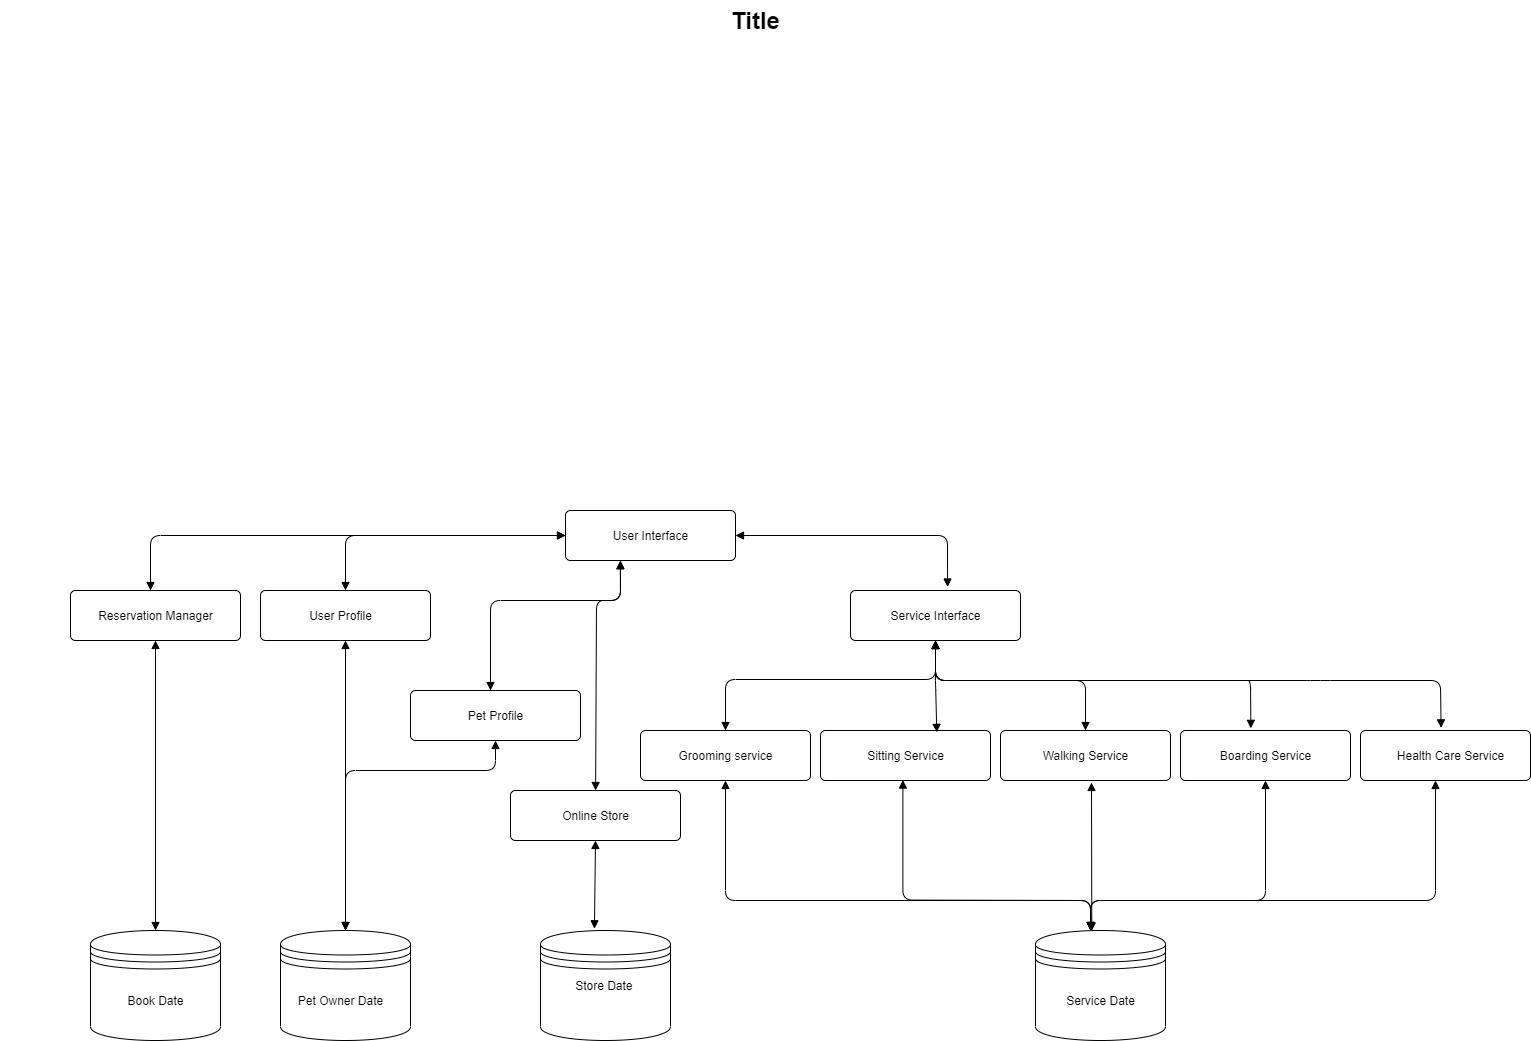

The diagram above was exported from draw.io. Its source (the exported page's mxGraphModel, read from the mxfile embedded in the PNG):
<mxGraphModel dx="2528" dy="1168" grid="1" gridSize="10" guides="1" tooltips="1" connect="1" arrows="1" fold="1" page="1" pageScale="1.5" pageWidth="1169" pageHeight="826" background="none" math="0" shadow="0">
  <root>
    <mxCell id="0" style=";html=1;" />
    <mxCell id="1" style=";html=1;" parent="0" />
    <mxCell id="1672d66443f91eb5-23" value="Title" style="text;strokeColor=none;fillColor=none;html=1;fontSize=24;fontStyle=1;verticalAlign=middle;align=center;" parent="1" vertex="1">
      <mxGeometry x="120" y="40" width="1510" height="40" as="geometry" />
    </mxCell>
    <mxCell id="pSt0YuTvCBYqczW4gfuj-1" value="" style="shape=datastore;whiteSpace=wrap;html=1;" vertex="1" parent="1">
      <mxGeometry x="1155" y="970" width="130" height="110" as="geometry" />
    </mxCell>
    <mxCell id="pSt0YuTvCBYqczW4gfuj-3" value="" style="html=1;align=center;verticalAlign=top;rounded=1;absoluteArcSize=1;arcSize=10;dashed=0;" vertex="1" parent="1">
      <mxGeometry x="685" y="550" width="170" height="50" as="geometry" />
    </mxCell>
    <mxCell id="pSt0YuTvCBYqczW4gfuj-4" value="User Interface" style="text;html=1;align=center;verticalAlign=middle;resizable=0;points=[];autosize=1;" vertex="1" parent="1">
      <mxGeometry x="725" y="565" width="90" height="20" as="geometry" />
    </mxCell>
    <mxCell id="pSt0YuTvCBYqczW4gfuj-7" value="" style="html=1;align=center;verticalAlign=top;rounded=1;absoluteArcSize=1;arcSize=10;dashed=0;" vertex="1" parent="1">
      <mxGeometry x="970" y="630" width="170" height="50" as="geometry" />
    </mxCell>
    <mxCell id="pSt0YuTvCBYqczW4gfuj-8" value="" style="endArrow=block;startArrow=block;endFill=1;startFill=1;html=1;exitX=1;exitY=0.5;exitDx=0;exitDy=0;entryX=0.571;entryY=-0.07;entryDx=0;entryDy=0;entryPerimeter=0;" edge="1" parent="1" source="pSt0YuTvCBYqczW4gfuj-3" target="pSt0YuTvCBYqczW4gfuj-7">
      <mxGeometry width="160" relative="1" as="geometry">
        <mxPoint x="855" y="669.9999999999999" as="sourcePoint" />
        <mxPoint x="855" y="740" as="targetPoint" />
        <Array as="points">
          <mxPoint x="1067" y="575" />
        </Array>
      </mxGeometry>
    </mxCell>
    <mxCell id="pSt0YuTvCBYqczW4gfuj-9" value="Service Interface" style="text;html=1;align=center;verticalAlign=middle;resizable=0;points=[];autosize=1;" vertex="1" parent="1">
      <mxGeometry x="1000" y="645" width="110" height="20" as="geometry" />
    </mxCell>
    <mxCell id="pSt0YuTvCBYqczW4gfuj-10" value="" style="endArrow=block;startArrow=block;endFill=1;startFill=1;html=1;entryX=0;entryY=0.5;entryDx=0;entryDy=0;exitX=0.5;exitY=0;exitDx=0;exitDy=0;" edge="1" parent="1" source="pSt0YuTvCBYqczW4gfuj-11" target="pSt0YuTvCBYqczW4gfuj-3">
      <mxGeometry width="160" relative="1" as="geometry">
        <mxPoint x="440" y="640" as="sourcePoint" />
        <mxPoint x="632.0700000000002" y="671.5" as="targetPoint" />
        <Array as="points">
          <mxPoint x="465" y="575" />
        </Array>
      </mxGeometry>
    </mxCell>
    <mxCell id="pSt0YuTvCBYqczW4gfuj-11" value="" style="html=1;align=center;verticalAlign=top;rounded=1;absoluteArcSize=1;arcSize=10;dashed=0;" vertex="1" parent="1">
      <mxGeometry x="380" y="630" width="170" height="50" as="geometry" />
    </mxCell>
    <mxCell id="pSt0YuTvCBYqczW4gfuj-12" value="User Profile" style="text;html=1;align=center;verticalAlign=middle;resizable=0;points=[];autosize=1;" vertex="1" parent="1">
      <mxGeometry x="420" y="645" width="80" height="20" as="geometry" />
    </mxCell>
    <mxCell id="pSt0YuTvCBYqczW4gfuj-13" value="" style="endArrow=block;startArrow=block;endFill=1;startFill=1;html=1;entryX=0.5;entryY=1;entryDx=0;entryDy=0;exitX=0.5;exitY=0;exitDx=0;exitDy=0;" edge="1" parent="1" source="pSt0YuTvCBYqczW4gfuj-14" target="pSt0YuTvCBYqczW4gfuj-7">
      <mxGeometry width="160" relative="1" as="geometry">
        <mxPoint x="720" y="710" as="sourcePoint" />
        <mxPoint x="880" y="710" as="targetPoint" />
        <Array as="points">
          <mxPoint x="845" y="719" />
          <mxPoint x="1055" y="719" />
        </Array>
      </mxGeometry>
    </mxCell>
    <mxCell id="pSt0YuTvCBYqczW4gfuj-14" value="" style="html=1;align=center;verticalAlign=top;rounded=1;absoluteArcSize=1;arcSize=10;dashed=0;" vertex="1" parent="1">
      <mxGeometry x="760" y="770" width="170" height="50" as="geometry" />
    </mxCell>
    <mxCell id="pSt0YuTvCBYqczW4gfuj-15" value="" style="html=1;align=center;verticalAlign=top;rounded=1;absoluteArcSize=1;arcSize=10;dashed=0;" vertex="1" parent="1">
      <mxGeometry x="940" y="770" width="170" height="50" as="geometry" />
    </mxCell>
    <mxCell id="pSt0YuTvCBYqczW4gfuj-16" value="" style="html=1;align=center;verticalAlign=top;rounded=1;absoluteArcSize=1;arcSize=10;dashed=0;" vertex="1" parent="1">
      <mxGeometry x="1120" y="770" width="170" height="50" as="geometry" />
    </mxCell>
    <mxCell id="pSt0YuTvCBYqczW4gfuj-17" value="" style="html=1;align=center;verticalAlign=top;rounded=1;absoluteArcSize=1;arcSize=10;dashed=0;" vertex="1" parent="1">
      <mxGeometry x="1300" y="770" width="170" height="50" as="geometry" />
    </mxCell>
    <mxCell id="pSt0YuTvCBYqczW4gfuj-18" value="" style="html=1;align=center;verticalAlign=top;rounded=1;absoluteArcSize=1;arcSize=10;dashed=0;" vertex="1" parent="1">
      <mxGeometry x="1480" y="770" width="170" height="50" as="geometry" />
    </mxCell>
    <mxCell id="pSt0YuTvCBYqczW4gfuj-19" value="" style="endArrow=block;startArrow=block;endFill=1;startFill=1;html=1;exitX=0.5;exitY=1;exitDx=0;exitDy=0;entryX=0.684;entryY=0.037;entryDx=0;entryDy=0;entryPerimeter=0;" edge="1" parent="1" source="pSt0YuTvCBYqczW4gfuj-7" target="pSt0YuTvCBYqczW4gfuj-15">
      <mxGeometry width="160" relative="1" as="geometry">
        <mxPoint x="1110" y="710" as="sourcePoint" />
        <mxPoint x="1270" y="710" as="targetPoint" />
        <Array as="points">
          <mxPoint x="1055" y="720" />
        </Array>
      </mxGeometry>
    </mxCell>
    <mxCell id="pSt0YuTvCBYqczW4gfuj-20" value="" style="endArrow=block;startArrow=block;endFill=1;startFill=1;html=1;exitX=0.5;exitY=1;exitDx=0;exitDy=0;entryX=0.5;entryY=0;entryDx=0;entryDy=0;" edge="1" parent="1" source="pSt0YuTvCBYqczW4gfuj-7" target="pSt0YuTvCBYqczW4gfuj-16">
      <mxGeometry width="160" relative="1" as="geometry">
        <mxPoint x="1065" y="690" as="sourcePoint" />
        <mxPoint x="1066.2800000000002" y="781.8499999999999" as="targetPoint" />
        <Array as="points">
          <mxPoint x="1055" y="720" />
          <mxPoint x="1205" y="720" />
        </Array>
      </mxGeometry>
    </mxCell>
    <mxCell id="pSt0YuTvCBYqczW4gfuj-22" value="" style="endArrow=block;startArrow=block;endFill=1;startFill=1;html=1;exitX=0.5;exitY=1;exitDx=0;exitDy=0;entryX=0.414;entryY=-0.043;entryDx=0;entryDy=0;entryPerimeter=0;" edge="1" parent="1" source="pSt0YuTvCBYqczW4gfuj-7" target="pSt0YuTvCBYqczW4gfuj-17">
      <mxGeometry width="160" relative="1" as="geometry">
        <mxPoint x="1450" y="590" as="sourcePoint" />
        <mxPoint x="1451.2800000000002" y="681.8499999999999" as="targetPoint" />
        <Array as="points">
          <mxPoint x="1055" y="720" />
          <mxPoint x="1250" y="720" />
          <mxPoint x="1360" y="720" />
          <mxPoint x="1370" y="720" />
        </Array>
      </mxGeometry>
    </mxCell>
    <mxCell id="pSt0YuTvCBYqczW4gfuj-23" value="" style="endArrow=block;startArrow=block;endFill=1;startFill=1;html=1;exitX=0.5;exitY=1;exitDx=0;exitDy=0;entryX=0.474;entryY=-0.053;entryDx=0;entryDy=0;entryPerimeter=0;" edge="1" parent="1" source="pSt0YuTvCBYqczW4gfuj-7" target="pSt0YuTvCBYqczW4gfuj-18">
      <mxGeometry width="160" relative="1" as="geometry">
        <mxPoint x="1500" y="609.08" as="sourcePoint" />
        <mxPoint x="1501.2800000000002" y="700.93" as="targetPoint" />
        <Array as="points">
          <mxPoint x="1055" y="720" />
          <mxPoint x="1440" y="720" />
          <mxPoint x="1560" y="720" />
        </Array>
      </mxGeometry>
    </mxCell>
    <mxCell id="pSt0YuTvCBYqczW4gfuj-27" value="Grooming service" style="text;html=1;align=center;verticalAlign=middle;resizable=0;points=[];autosize=1;" vertex="1" parent="1">
      <mxGeometry x="790" y="785" width="110" height="20" as="geometry" />
    </mxCell>
    <mxCell id="pSt0YuTvCBYqczW4gfuj-28" value="&lt;p class=&quot;MsoNormal&quot;&gt;&lt;br&gt;&lt;/p&gt;" style="text;html=1;align=center;verticalAlign=middle;resizable=0;points=[];autosize=1;" vertex="1" parent="1">
      <mxGeometry x="660" y="770" width="20" height="40" as="geometry" />
    </mxCell>
    <mxCell id="pSt0YuTvCBYqczW4gfuj-29" value="Sitting Service" style="text;html=1;align=center;verticalAlign=middle;resizable=0;points=[];autosize=1;" vertex="1" parent="1">
      <mxGeometry x="980" y="785" width="90" height="20" as="geometry" />
    </mxCell>
    <mxCell id="pSt0YuTvCBYqczW4gfuj-30" value="Walking Service" style="text;html=1;align=center;verticalAlign=middle;resizable=0;points=[];autosize=1;" vertex="1" parent="1">
      <mxGeometry x="1155" y="785" width="100" height="20" as="geometry" />
    </mxCell>
    <mxCell id="pSt0YuTvCBYqczW4gfuj-31" value="Boarding Service" style="text;html=1;align=center;verticalAlign=middle;resizable=0;points=[];autosize=1;" vertex="1" parent="1">
      <mxGeometry x="1330" y="785" width="110" height="20" as="geometry" />
    </mxCell>
    <mxCell id="pSt0YuTvCBYqczW4gfuj-32" value="Health Care Service" style="text;html=1;align=center;verticalAlign=middle;resizable=0;points=[];autosize=1;" vertex="1" parent="1">
      <mxGeometry x="1510" y="785" width="120" height="20" as="geometry" />
    </mxCell>
    <mxCell id="pSt0YuTvCBYqczW4gfuj-33" value="Service Date" style="text;html=1;align=center;verticalAlign=middle;resizable=0;points=[];autosize=1;" vertex="1" parent="1">
      <mxGeometry x="1180" y="1030" width="80" height="20" as="geometry" />
    </mxCell>
    <mxCell id="pSt0YuTvCBYqczW4gfuj-34" value="" style="endArrow=block;startArrow=block;endFill=1;startFill=1;html=1;exitX=0.5;exitY=1;exitDx=0;exitDy=0;entryX=0.425;entryY=0.004;entryDx=0;entryDy=0;entryPerimeter=0;" edge="1" parent="1" source="pSt0YuTvCBYqczW4gfuj-14" target="pSt0YuTvCBYqczW4gfuj-1">
      <mxGeometry width="160" relative="1" as="geometry">
        <mxPoint x="1200" y="1100" as="sourcePoint" />
        <mxPoint x="1360" y="1100" as="targetPoint" />
        <Array as="points">
          <mxPoint x="845" y="940" />
          <mxPoint x="1210" y="940" />
        </Array>
      </mxGeometry>
    </mxCell>
    <mxCell id="pSt0YuTvCBYqczW4gfuj-35" value="" style="endArrow=block;startArrow=block;endFill=1;startFill=1;html=1;exitX=0.5;exitY=1;exitDx=0;exitDy=0;entryX=0.427;entryY=-0.001;entryDx=0;entryDy=0;entryPerimeter=0;" edge="1" parent="1" target="pSt0YuTvCBYqczW4gfuj-1">
      <mxGeometry width="160" relative="1" as="geometry">
        <mxPoint x="1022.37" y="819.56" as="sourcePoint" />
        <mxPoint x="1387.62" y="970" as="targetPoint" />
        <Array as="points">
          <mxPoint x="1022.37" y="939.56" />
          <mxPoint x="1210" y="940" />
        </Array>
      </mxGeometry>
    </mxCell>
    <mxCell id="pSt0YuTvCBYqczW4gfuj-38" value="" style="endArrow=block;startArrow=block;endFill=1;startFill=1;html=1;entryX=0.433;entryY=0.004;entryDx=0;entryDy=0;entryPerimeter=0;" edge="1" parent="1" target="pSt0YuTvCBYqczW4gfuj-1">
      <mxGeometry width="160" relative="1" as="geometry">
        <mxPoint x="1211" y="822" as="sourcePoint" />
        <mxPoint x="1300" y="900" as="targetPoint" />
      </mxGeometry>
    </mxCell>
    <mxCell id="pSt0YuTvCBYqczW4gfuj-39" value="" style="endArrow=block;startArrow=block;endFill=1;startFill=1;html=1;exitX=0.5;exitY=1;exitDx=0;exitDy=0;" edge="1" parent="1" source="pSt0YuTvCBYqczW4gfuj-17">
      <mxGeometry width="160" relative="1" as="geometry">
        <mxPoint x="1221" y="832" as="sourcePoint" />
        <mxPoint x="1210" y="970" as="targetPoint" />
        <Array as="points">
          <mxPoint x="1385" y="940" />
          <mxPoint x="1210" y="940" />
        </Array>
      </mxGeometry>
    </mxCell>
    <mxCell id="pSt0YuTvCBYqczW4gfuj-40" value="" style="endArrow=block;startArrow=block;endFill=1;startFill=1;html=1;exitX=0.5;exitY=1;exitDx=0;exitDy=0;" edge="1" parent="1">
      <mxGeometry width="160" relative="1" as="geometry">
        <mxPoint x="1555" y="820" as="sourcePoint" />
        <mxPoint x="1210" y="970" as="targetPoint" />
        <Array as="points">
          <mxPoint x="1555" y="940" />
          <mxPoint x="1210" y="940" />
        </Array>
      </mxGeometry>
    </mxCell>
    <mxCell id="pSt0YuTvCBYqczW4gfuj-41" value="" style="shape=datastore;whiteSpace=wrap;html=1;" vertex="1" parent="1">
      <mxGeometry x="400" y="970" width="130" height="110" as="geometry" />
    </mxCell>
    <mxCell id="pSt0YuTvCBYqczW4gfuj-42" value="Pet Owner Date" style="text;html=1;align=center;verticalAlign=middle;resizable=0;points=[];autosize=1;" vertex="1" parent="1">
      <mxGeometry x="410" y="1030" width="100" height="20" as="geometry" />
    </mxCell>
    <mxCell id="pSt0YuTvCBYqczW4gfuj-43" value="" style="html=1;align=center;verticalAlign=top;rounded=1;absoluteArcSize=1;arcSize=10;dashed=0;" vertex="1" parent="1">
      <mxGeometry x="530" y="730" width="170" height="50" as="geometry" />
    </mxCell>
    <mxCell id="pSt0YuTvCBYqczW4gfuj-44" value="Pet Profile" style="text;html=1;align=center;verticalAlign=middle;resizable=0;points=[];autosize=1;" vertex="1" parent="1">
      <mxGeometry x="580" y="745" width="70" height="20" as="geometry" />
    </mxCell>
    <mxCell id="pSt0YuTvCBYqczW4gfuj-45" value="" style="endArrow=block;startArrow=block;endFill=1;startFill=1;html=1;" edge="1" parent="1">
      <mxGeometry width="160" relative="1" as="geometry">
        <mxPoint x="740" y="600" as="sourcePoint" />
        <mxPoint x="610" y="730" as="targetPoint" />
        <Array as="points">
          <mxPoint x="740" y="640" />
          <mxPoint x="610" y="640" />
        </Array>
      </mxGeometry>
    </mxCell>
    <mxCell id="pSt0YuTvCBYqczW4gfuj-46" value="" style="endArrow=block;startArrow=block;endFill=1;startFill=1;html=1;exitX=0.5;exitY=1;exitDx=0;exitDy=0;entryX=0.5;entryY=0;entryDx=0;entryDy=0;" edge="1" parent="1" source="pSt0YuTvCBYqczW4gfuj-11" target="pSt0YuTvCBYqczW4gfuj-41">
      <mxGeometry width="160" relative="1" as="geometry">
        <mxPoint x="580" y="860" as="sourcePoint" />
        <mxPoint x="740" y="860" as="targetPoint" />
      </mxGeometry>
    </mxCell>
    <mxCell id="pSt0YuTvCBYqczW4gfuj-47" value="" style="endArrow=block;startArrow=block;endFill=1;startFill=1;html=1;exitX=0.5;exitY=1;exitDx=0;exitDy=0;entryX=0.5;entryY=0;entryDx=0;entryDy=0;" edge="1" parent="1" source="pSt0YuTvCBYqczW4gfuj-43" target="pSt0YuTvCBYqczW4gfuj-41">
      <mxGeometry width="160" relative="1" as="geometry">
        <mxPoint x="475" y="690" as="sourcePoint" />
        <mxPoint x="475" y="980" as="targetPoint" />
        <Array as="points">
          <mxPoint x="615" y="810" />
          <mxPoint x="465" y="810" />
        </Array>
      </mxGeometry>
    </mxCell>
    <mxCell id="pSt0YuTvCBYqczW4gfuj-48" value="" style="shape=datastore;whiteSpace=wrap;html=1;" vertex="1" parent="1">
      <mxGeometry x="660" y="970" width="130" height="110" as="geometry" />
    </mxCell>
    <mxCell id="pSt0YuTvCBYqczW4gfuj-49" value="" style="html=1;align=center;verticalAlign=top;rounded=1;absoluteArcSize=1;arcSize=10;dashed=0;" vertex="1" parent="1">
      <mxGeometry x="630" y="830" width="170" height="50" as="geometry" />
    </mxCell>
    <mxCell id="pSt0YuTvCBYqczW4gfuj-51" value="" style="endArrow=block;startArrow=block;endFill=1;startFill=1;html=1;exitX=0.322;exitY=1.007;exitDx=0;exitDy=0;exitPerimeter=0;" edge="1" parent="1" source="pSt0YuTvCBYqczW4gfuj-3" target="pSt0YuTvCBYqczW4gfuj-49">
      <mxGeometry width="160" relative="1" as="geometry">
        <mxPoint x="740" y="602" as="sourcePoint" />
        <mxPoint x="1030" y="870" as="targetPoint" />
        <Array as="points">
          <mxPoint x="740" y="640" />
          <mxPoint x="716" y="640" />
        </Array>
      </mxGeometry>
    </mxCell>
    <mxCell id="pSt0YuTvCBYqczW4gfuj-52" value="Online Store" style="text;html=1;align=center;verticalAlign=middle;resizable=0;points=[];autosize=1;" vertex="1" parent="1">
      <mxGeometry x="675" y="845" width="80" height="20" as="geometry" />
    </mxCell>
    <mxCell id="pSt0YuTvCBYqczW4gfuj-54" value="" style="endArrow=block;startArrow=block;endFill=1;startFill=1;html=1;exitX=0.5;exitY=1;exitDx=0;exitDy=0;entryX=0.415;entryY=-0.016;entryDx=0;entryDy=0;entryPerimeter=0;" edge="1" parent="1" source="pSt0YuTvCBYqczW4gfuj-49" target="pSt0YuTvCBYqczW4gfuj-48">
      <mxGeometry width="160" relative="1" as="geometry">
        <mxPoint x="870" y="870" as="sourcePoint" />
        <mxPoint x="1030" y="870" as="targetPoint" />
      </mxGeometry>
    </mxCell>
    <mxCell id="pSt0YuTvCBYqczW4gfuj-55" value="Store Date&amp;nbsp;" style="text;html=1;align=center;verticalAlign=middle;resizable=0;points=[];autosize=1;" vertex="1" parent="1">
      <mxGeometry x="685" y="1015" width="80" height="20" as="geometry" />
    </mxCell>
    <mxCell id="pSt0YuTvCBYqczW4gfuj-56" value="" style="endArrow=block;startArrow=block;endFill=1;startFill=1;html=1;exitX=0.5;exitY=0;exitDx=0;exitDy=0;entryX=0;entryY=0.5;entryDx=0;entryDy=0;" edge="1" parent="1" target="pSt0YuTvCBYqczW4gfuj-3">
      <mxGeometry width="160" relative="1" as="geometry">
        <mxPoint x="270" y="630" as="sourcePoint" />
        <mxPoint x="680" y="575" as="targetPoint" />
        <Array as="points">
          <mxPoint x="270" y="575" />
        </Array>
      </mxGeometry>
    </mxCell>
    <mxCell id="pSt0YuTvCBYqczW4gfuj-57" value="" style="html=1;align=center;verticalAlign=top;rounded=1;absoluteArcSize=1;arcSize=10;dashed=0;" vertex="1" parent="1">
      <mxGeometry x="190" y="630" width="170" height="50" as="geometry" />
    </mxCell>
    <mxCell id="pSt0YuTvCBYqczW4gfuj-58" value="Reservation Manager" style="text;html=1;align=center;verticalAlign=middle;resizable=0;points=[];autosize=1;" vertex="1" parent="1">
      <mxGeometry x="210" y="645" width="130" height="20" as="geometry" />
    </mxCell>
    <mxCell id="pSt0YuTvCBYqczW4gfuj-60" value="" style="endArrow=block;startArrow=block;endFill=1;startFill=1;html=1;exitX=0.5;exitY=1;exitDx=0;exitDy=0;entryX=0.5;entryY=0;entryDx=0;entryDy=0;" edge="1" parent="1" source="pSt0YuTvCBYqczW4gfuj-57" target="pSt0YuTvCBYqczW4gfuj-61">
      <mxGeometry width="160" relative="1" as="geometry">
        <mxPoint x="260" y="670" as="sourcePoint" />
        <mxPoint x="420" y="670" as="targetPoint" />
      </mxGeometry>
    </mxCell>
    <mxCell id="pSt0YuTvCBYqczW4gfuj-61" value="" style="shape=datastore;whiteSpace=wrap;html=1;" vertex="1" parent="1">
      <mxGeometry x="210" y="970" width="130" height="110" as="geometry" />
    </mxCell>
    <mxCell id="pSt0YuTvCBYqczW4gfuj-62" value="Book Date" style="text;html=1;align=center;verticalAlign=middle;resizable=0;points=[];autosize=1;" vertex="1" parent="1">
      <mxGeometry x="240" y="1030" width="70" height="20" as="geometry" />
    </mxCell>
  </root>
</mxGraphModel>